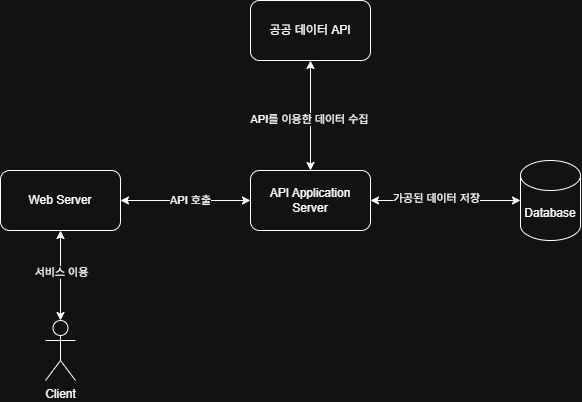

The diagram above was exported from draw.io. Its source (the exported page's mxGraphModel, read from the mxfile embedded in the PNG):
<mxGraphModel dx="1414" dy="841" grid="1" gridSize="10" guides="1" tooltips="1" connect="1" arrows="1" fold="1" page="1" pageScale="1" pageWidth="850" pageHeight="1100" math="0" shadow="0">
  <root>
    <mxCell id="0" />
    <mxCell id="1" parent="0" />
    <mxCell id="elz6IJxV8TW4hMpGQTCU-1" parent="1" style="rounded=1;whiteSpace=wrap;html=1;" value="Web Server" vertex="1">
      <mxGeometry height="60" width="120" x="90" y="290" as="geometry" />
    </mxCell>
    <mxCell id="elz6IJxV8TW4hMpGQTCU-2" parent="1" style="rounded=1;whiteSpace=wrap;html=1;" value="API Application Server" vertex="1">
      <mxGeometry height="60" width="120" x="340" y="290" as="geometry" />
    </mxCell>
    <mxCell id="elz6IJxV8TW4hMpGQTCU-3" parent="1" style="shape=cylinder3;whiteSpace=wrap;html=1;boundedLbl=1;backgroundOutline=1;size=15;" value="Database" vertex="1">
      <mxGeometry height="80" width="60" x="610" y="280" as="geometry" />
    </mxCell>
    <mxCell id="elz6IJxV8TW4hMpGQTCU-4" edge="1" parent="1" source="elz6IJxV8TW4hMpGQTCU-1" style="endArrow=classic;startArrow=classic;html=1;rounded=0;entryX=0;entryY=0.5;entryDx=0;entryDy=0;exitX=1;exitY=0.5;exitDx=0;exitDy=0;" target="elz6IJxV8TW4hMpGQTCU-2" value="">
      <mxGeometry height="50" relative="1" width="50" as="geometry">
        <mxPoint x="220" y="345" as="sourcePoint" />
        <mxPoint x="270" y="295" as="targetPoint" />
      </mxGeometry>
    </mxCell>
    <mxCell id="PA3Dos1lhxBXFhB2B_GO-3" connectable="0" parent="elz6IJxV8TW4hMpGQTCU-4" style="edgeLabel;html=1;align=center;verticalAlign=middle;resizable=0;points=[];" value="API 호출" vertex="1">
      <mxGeometry relative="1" x="0.0615" y="1" as="geometry">
        <mxPoint as="offset" />
      </mxGeometry>
    </mxCell>
    <mxCell id="elz6IJxV8TW4hMpGQTCU-5" edge="1" parent="1" source="elz6IJxV8TW4hMpGQTCU-2" style="endArrow=classic;startArrow=classic;html=1;rounded=0;entryX=0;entryY=0.5;entryDx=0;entryDy=0;entryPerimeter=0;exitX=1;exitY=0.5;exitDx=0;exitDy=0;" target="elz6IJxV8TW4hMpGQTCU-3" value="">
      <mxGeometry height="50" relative="1" width="50" as="geometry">
        <mxPoint x="410" y="350" as="sourcePoint" />
        <mxPoint x="460" y="300" as="targetPoint" />
      </mxGeometry>
    </mxCell>
    <mxCell id="O7XM9clBQ1BEEW6kbisT-2" connectable="0" parent="elz6IJxV8TW4hMpGQTCU-5" style="edgeLabel;html=1;align=center;verticalAlign=middle;resizable=0;points=[];" value="가공된 데이터 저장" vertex="1">
      <mxGeometry relative="1" x="-0.1333" y="3" as="geometry">
        <mxPoint as="offset" />
      </mxGeometry>
    </mxCell>
    <mxCell id="elz6IJxV8TW4hMpGQTCU-6" parent="1" style="rounded=1;whiteSpace=wrap;html=1;" value="공공 데이터 API" vertex="1">
      <mxGeometry height="60" width="120" x="340" y="120" as="geometry" />
    </mxCell>
    <mxCell id="elz6IJxV8TW4hMpGQTCU-7" edge="1" parent="1" source="elz6IJxV8TW4hMpGQTCU-2" style="endArrow=classic;startArrow=classic;html=1;rounded=0;entryX=0.5;entryY=1;entryDx=0;entryDy=0;exitX=0.5;exitY=0;exitDx=0;exitDy=0;" target="elz6IJxV8TW4hMpGQTCU-6" value="">
      <mxGeometry height="50" relative="1" width="50" as="geometry">
        <mxPoint x="315" y="260" as="sourcePoint" />
        <mxPoint x="365" y="210" as="targetPoint" />
      </mxGeometry>
    </mxCell>
    <mxCell id="O7XM9clBQ1BEEW6kbisT-1" connectable="0" parent="elz6IJxV8TW4hMpGQTCU-7" style="edgeLabel;html=1;align=center;verticalAlign=middle;resizable=0;points=[];" value="API를 이용한 데이터 수집" vertex="1">
      <mxGeometry relative="1" x="-0.0545" y="2" as="geometry">
        <mxPoint as="offset" />
      </mxGeometry>
    </mxCell>
    <mxCell id="elz6IJxV8TW4hMpGQTCU-12" parent="1" style="shape=umlActor;verticalLabelPosition=bottom;verticalAlign=top;html=1;outlineConnect=0;" value="Client" vertex="1">
      <mxGeometry height="60" width="30" x="135" y="440" as="geometry" />
    </mxCell>
    <mxCell id="elz6IJxV8TW4hMpGQTCU-13" edge="1" parent="1" source="elz6IJxV8TW4hMpGQTCU-12" style="endArrow=classic;startArrow=classic;html=1;rounded=0;entryX=0.5;entryY=1;entryDx=0;entryDy=0;exitX=0.5;exitY=0;exitDx=0;exitDy=0;exitPerimeter=0;" target="elz6IJxV8TW4hMpGQTCU-1" value="">
      <mxGeometry height="50" relative="1" width="50" as="geometry">
        <mxPoint x="115" y="410" as="sourcePoint" />
        <mxPoint x="165" y="360" as="targetPoint" />
      </mxGeometry>
    </mxCell>
    <mxCell id="O7XM9clBQ1BEEW6kbisT-5" connectable="0" parent="elz6IJxV8TW4hMpGQTCU-13" style="edgeLabel;html=1;align=center;verticalAlign=middle;resizable=0;points=[];" value="서비스 이용" vertex="1">
      <mxGeometry relative="1" x="0.0889" as="geometry">
        <mxPoint as="offset" />
      </mxGeometry>
    </mxCell>
  </root>
</mxGraphModel>